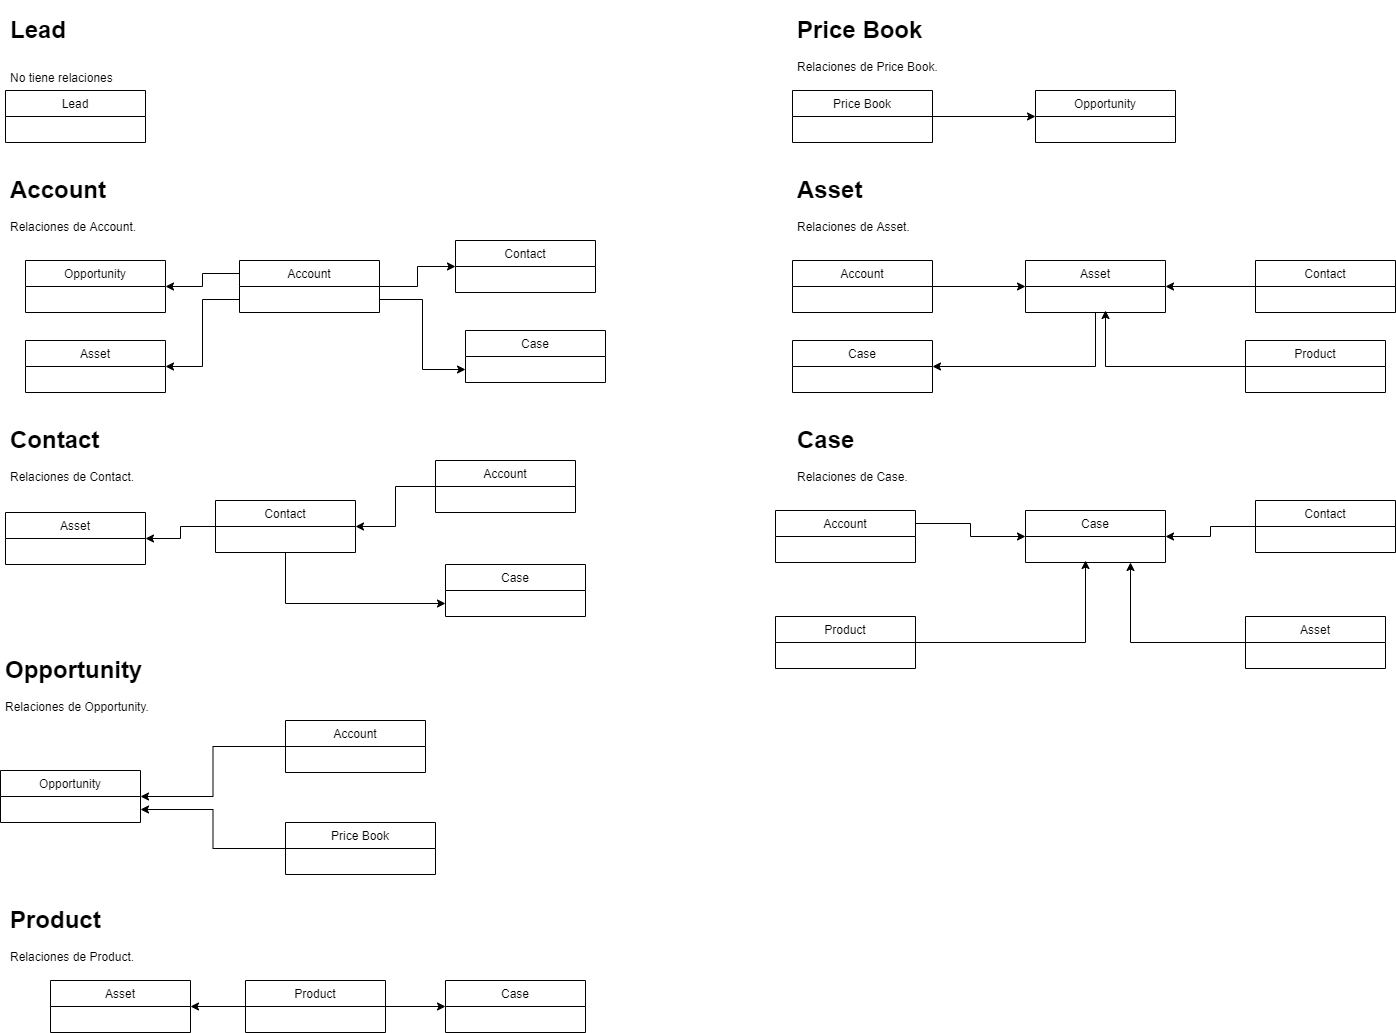

The diagram above was exported from draw.io. Its source (the exported page's mxGraphModel, read from the mxfile embedded in the PNG):
<mxGraphModel dx="868" dy="450" grid="1" gridSize="10" guides="1" tooltips="1" connect="1" arrows="1" fold="1" page="1" pageScale="1" pageWidth="827" pageHeight="1169" math="0" shadow="0">
  <root>
    <mxCell id="0" />
    <mxCell id="1" parent="0" />
    <mxCell id="MpeNBe7Jcjk3022E12RN-1" value="Lead" style="swimlane;fontStyle=0;childLayout=stackLayout;horizontal=1;startSize=26;fillColor=none;horizontalStack=0;resizeParent=1;resizeParentMax=0;resizeLast=0;collapsible=1;marginBottom=0;" vertex="1" parent="1">
      <mxGeometry x="40" y="110" width="140" height="52" as="geometry" />
    </mxCell>
    <mxCell id="MpeNBe7Jcjk3022E12RN-17" style="edgeStyle=orthogonalEdgeStyle;rounded=0;orthogonalLoop=1;jettySize=auto;html=1;exitX=1;exitY=0.5;exitDx=0;exitDy=0;entryX=0;entryY=0.5;entryDx=0;entryDy=0;" edge="1" parent="1" source="MpeNBe7Jcjk3022E12RN-6" target="MpeNBe7Jcjk3022E12RN-14">
      <mxGeometry relative="1" as="geometry" />
    </mxCell>
    <mxCell id="MpeNBe7Jcjk3022E12RN-19" style="edgeStyle=orthogonalEdgeStyle;rounded=0;orthogonalLoop=1;jettySize=auto;html=1;exitX=1;exitY=0.75;exitDx=0;exitDy=0;entryX=0;entryY=0.75;entryDx=0;entryDy=0;" edge="1" parent="1" source="MpeNBe7Jcjk3022E12RN-6" target="MpeNBe7Jcjk3022E12RN-18">
      <mxGeometry relative="1" as="geometry" />
    </mxCell>
    <mxCell id="MpeNBe7Jcjk3022E12RN-21" style="edgeStyle=orthogonalEdgeStyle;rounded=0;orthogonalLoop=1;jettySize=auto;html=1;exitX=0;exitY=0.25;exitDx=0;exitDy=0;entryX=1;entryY=0.5;entryDx=0;entryDy=0;" edge="1" parent="1" source="MpeNBe7Jcjk3022E12RN-6" target="MpeNBe7Jcjk3022E12RN-20">
      <mxGeometry relative="1" as="geometry" />
    </mxCell>
    <mxCell id="MpeNBe7Jcjk3022E12RN-23" style="edgeStyle=orthogonalEdgeStyle;rounded=0;orthogonalLoop=1;jettySize=auto;html=1;exitX=0;exitY=0.75;exitDx=0;exitDy=0;entryX=1;entryY=0.5;entryDx=0;entryDy=0;" edge="1" parent="1" source="MpeNBe7Jcjk3022E12RN-6" target="MpeNBe7Jcjk3022E12RN-22">
      <mxGeometry relative="1" as="geometry" />
    </mxCell>
    <mxCell id="MpeNBe7Jcjk3022E12RN-6" value="Account" style="swimlane;fontStyle=0;childLayout=stackLayout;horizontal=1;startSize=26;fillColor=none;horizontalStack=0;resizeParent=1;resizeParentMax=0;resizeLast=0;collapsible=1;marginBottom=0;" vertex="1" parent="1">
      <mxGeometry x="274" y="280" width="140" height="52" as="geometry" />
    </mxCell>
    <mxCell id="MpeNBe7Jcjk3022E12RN-10" value="&lt;h1&gt;&lt;span&gt;Lead&lt;/span&gt;&lt;/h1&gt;&lt;h1&gt;&lt;span style=&quot;font-size: 12px ; font-weight: normal&quot;&gt;No tiene relaciones&lt;/span&gt;&lt;br&gt;&lt;/h1&gt;" style="text;html=1;strokeColor=none;fillColor=none;spacing=5;spacingTop=-20;whiteSpace=wrap;overflow=hidden;rounded=0;" vertex="1" parent="1">
      <mxGeometry x="40" y="30" width="190" height="80" as="geometry" />
    </mxCell>
    <mxCell id="MpeNBe7Jcjk3022E12RN-12" value="&lt;h1&gt;Account&lt;/h1&gt;&lt;p&gt;Relaciones de Account.&lt;/p&gt;" style="text;html=1;strokeColor=none;fillColor=none;spacing=5;spacingTop=-20;whiteSpace=wrap;overflow=hidden;rounded=0;" vertex="1" parent="1">
      <mxGeometry x="40" y="190" width="190" height="70" as="geometry" />
    </mxCell>
    <mxCell id="MpeNBe7Jcjk3022E12RN-14" value="Contact" style="swimlane;fontStyle=0;childLayout=stackLayout;horizontal=1;startSize=26;fillColor=none;horizontalStack=0;resizeParent=1;resizeParentMax=0;resizeLast=0;collapsible=1;marginBottom=0;" vertex="1" parent="1">
      <mxGeometry x="490" y="260" width="140" height="52" as="geometry" />
    </mxCell>
    <mxCell id="MpeNBe7Jcjk3022E12RN-18" value="Case" style="swimlane;fontStyle=0;childLayout=stackLayout;horizontal=1;startSize=26;fillColor=none;horizontalStack=0;resizeParent=1;resizeParentMax=0;resizeLast=0;collapsible=1;marginBottom=0;" vertex="1" parent="1">
      <mxGeometry x="500" y="350" width="140" height="52" as="geometry" />
    </mxCell>
    <mxCell id="MpeNBe7Jcjk3022E12RN-20" value="Opportunity" style="swimlane;fontStyle=0;childLayout=stackLayout;horizontal=1;startSize=26;fillColor=none;horizontalStack=0;resizeParent=1;resizeParentMax=0;resizeLast=0;collapsible=1;marginBottom=0;" vertex="1" parent="1">
      <mxGeometry x="60" y="280" width="140" height="52" as="geometry" />
    </mxCell>
    <mxCell id="MpeNBe7Jcjk3022E12RN-22" value="Asset" style="swimlane;fontStyle=0;childLayout=stackLayout;horizontal=1;startSize=26;fillColor=none;horizontalStack=0;resizeParent=1;resizeParentMax=0;resizeLast=0;collapsible=1;marginBottom=0;" vertex="1" parent="1">
      <mxGeometry x="60" y="360" width="140" height="52" as="geometry" />
    </mxCell>
    <mxCell id="MpeNBe7Jcjk3022E12RN-24" value="&lt;h1&gt;Contact&lt;/h1&gt;&lt;p&gt;Relaciones de Contact.&lt;/p&gt;" style="text;html=1;strokeColor=none;fillColor=none;spacing=5;spacingTop=-20;whiteSpace=wrap;overflow=hidden;rounded=0;" vertex="1" parent="1">
      <mxGeometry x="40" y="440" width="190" height="70" as="geometry" />
    </mxCell>
    <mxCell id="MpeNBe7Jcjk3022E12RN-30" style="edgeStyle=orthogonalEdgeStyle;rounded=0;orthogonalLoop=1;jettySize=auto;html=1;exitX=0;exitY=0.5;exitDx=0;exitDy=0;entryX=1;entryY=0.5;entryDx=0;entryDy=0;" edge="1" parent="1" source="MpeNBe7Jcjk3022E12RN-25" target="MpeNBe7Jcjk3022E12RN-29">
      <mxGeometry relative="1" as="geometry" />
    </mxCell>
    <mxCell id="MpeNBe7Jcjk3022E12RN-32" style="edgeStyle=orthogonalEdgeStyle;rounded=0;orthogonalLoop=1;jettySize=auto;html=1;exitX=0.5;exitY=1;exitDx=0;exitDy=0;entryX=0;entryY=0.75;entryDx=0;entryDy=0;" edge="1" parent="1" source="MpeNBe7Jcjk3022E12RN-25" target="MpeNBe7Jcjk3022E12RN-31">
      <mxGeometry relative="1" as="geometry" />
    </mxCell>
    <mxCell id="MpeNBe7Jcjk3022E12RN-25" value="Contact" style="swimlane;fontStyle=0;childLayout=stackLayout;horizontal=1;startSize=26;fillColor=none;horizontalStack=0;resizeParent=1;resizeParentMax=0;resizeLast=0;collapsible=1;marginBottom=0;" vertex="1" parent="1">
      <mxGeometry x="250" y="520" width="140" height="52" as="geometry" />
    </mxCell>
    <mxCell id="MpeNBe7Jcjk3022E12RN-28" style="edgeStyle=orthogonalEdgeStyle;rounded=0;orthogonalLoop=1;jettySize=auto;html=1;exitX=0;exitY=0.5;exitDx=0;exitDy=0;entryX=1;entryY=0.5;entryDx=0;entryDy=0;" edge="1" parent="1" source="MpeNBe7Jcjk3022E12RN-26" target="MpeNBe7Jcjk3022E12RN-25">
      <mxGeometry relative="1" as="geometry" />
    </mxCell>
    <mxCell id="MpeNBe7Jcjk3022E12RN-26" value="Account" style="swimlane;fontStyle=0;childLayout=stackLayout;horizontal=1;startSize=26;fillColor=none;horizontalStack=0;resizeParent=1;resizeParentMax=0;resizeLast=0;collapsible=1;marginBottom=0;" vertex="1" parent="1">
      <mxGeometry x="470" y="480" width="140" height="52" as="geometry" />
    </mxCell>
    <mxCell id="MpeNBe7Jcjk3022E12RN-29" value="Asset" style="swimlane;fontStyle=0;childLayout=stackLayout;horizontal=1;startSize=26;fillColor=none;horizontalStack=0;resizeParent=1;resizeParentMax=0;resizeLast=0;collapsible=1;marginBottom=0;" vertex="1" parent="1">
      <mxGeometry x="40" y="532" width="140" height="52" as="geometry" />
    </mxCell>
    <mxCell id="MpeNBe7Jcjk3022E12RN-31" value="Case" style="swimlane;fontStyle=0;childLayout=stackLayout;horizontal=1;startSize=26;fillColor=none;horizontalStack=0;resizeParent=1;resizeParentMax=0;resizeLast=0;collapsible=1;marginBottom=0;" vertex="1" parent="1">
      <mxGeometry x="480" y="584" width="140" height="52" as="geometry" />
    </mxCell>
    <mxCell id="MpeNBe7Jcjk3022E12RN-33" value="&lt;h1&gt;Opportunity&lt;/h1&gt;&lt;p&gt;Relaciones de Opportunity.&lt;/p&gt;" style="text;html=1;strokeColor=none;fillColor=none;spacing=5;spacingTop=-20;whiteSpace=wrap;overflow=hidden;rounded=0;" vertex="1" parent="1">
      <mxGeometry x="35" y="670" width="190" height="70" as="geometry" />
    </mxCell>
    <mxCell id="MpeNBe7Jcjk3022E12RN-34" value="Opportunity" style="swimlane;fontStyle=0;childLayout=stackLayout;horizontal=1;startSize=26;fillColor=none;horizontalStack=0;resizeParent=1;resizeParentMax=0;resizeLast=0;collapsible=1;marginBottom=0;" vertex="1" parent="1">
      <mxGeometry x="35" y="790" width="140" height="52" as="geometry" />
    </mxCell>
    <mxCell id="MpeNBe7Jcjk3022E12RN-37" style="edgeStyle=orthogonalEdgeStyle;rounded=0;orthogonalLoop=1;jettySize=auto;html=1;exitX=0;exitY=0.5;exitDx=0;exitDy=0;entryX=1;entryY=0.5;entryDx=0;entryDy=0;" edge="1" parent="1" source="MpeNBe7Jcjk3022E12RN-35" target="MpeNBe7Jcjk3022E12RN-34">
      <mxGeometry relative="1" as="geometry" />
    </mxCell>
    <mxCell id="MpeNBe7Jcjk3022E12RN-35" value="Account" style="swimlane;fontStyle=0;childLayout=stackLayout;horizontal=1;startSize=26;fillColor=none;horizontalStack=0;resizeParent=1;resizeParentMax=0;resizeLast=0;collapsible=1;marginBottom=0;" vertex="1" parent="1">
      <mxGeometry x="320" y="740" width="140" height="52" as="geometry" />
    </mxCell>
    <mxCell id="MpeNBe7Jcjk3022E12RN-38" style="edgeStyle=orthogonalEdgeStyle;rounded=0;orthogonalLoop=1;jettySize=auto;html=1;exitX=0;exitY=0.5;exitDx=0;exitDy=0;entryX=1;entryY=0.75;entryDx=0;entryDy=0;" edge="1" parent="1" source="MpeNBe7Jcjk3022E12RN-36" target="MpeNBe7Jcjk3022E12RN-34">
      <mxGeometry relative="1" as="geometry" />
    </mxCell>
    <mxCell id="MpeNBe7Jcjk3022E12RN-36" value="Price Book" style="swimlane;fontStyle=0;childLayout=stackLayout;horizontal=1;startSize=26;fillColor=none;horizontalStack=0;resizeParent=1;resizeParentMax=0;resizeLast=0;collapsible=1;marginBottom=0;" vertex="1" parent="1">
      <mxGeometry x="320" y="842" width="150" height="52" as="geometry" />
    </mxCell>
    <mxCell id="MpeNBe7Jcjk3022E12RN-39" value="&lt;h1&gt;Product&lt;/h1&gt;&lt;p&gt;Relaciones de Product.&lt;/p&gt;" style="text;html=1;strokeColor=none;fillColor=none;spacing=5;spacingTop=-20;whiteSpace=wrap;overflow=hidden;rounded=0;" vertex="1" parent="1">
      <mxGeometry x="40" y="920" width="190" height="70" as="geometry" />
    </mxCell>
    <mxCell id="MpeNBe7Jcjk3022E12RN-40" value="Case" style="swimlane;fontStyle=0;childLayout=stackLayout;horizontal=1;startSize=26;fillColor=none;horizontalStack=0;resizeParent=1;resizeParentMax=0;resizeLast=0;collapsible=1;marginBottom=0;" vertex="1" parent="1">
      <mxGeometry x="480" y="1000" width="140" height="52" as="geometry" />
    </mxCell>
    <mxCell id="MpeNBe7Jcjk3022E12RN-41" value="Asset" style="swimlane;fontStyle=0;childLayout=stackLayout;horizontal=1;startSize=26;fillColor=none;horizontalStack=0;resizeParent=1;resizeParentMax=0;resizeLast=0;collapsible=1;marginBottom=0;" vertex="1" parent="1">
      <mxGeometry x="85" y="1000" width="140" height="52" as="geometry" />
    </mxCell>
    <mxCell id="MpeNBe7Jcjk3022E12RN-43" style="edgeStyle=orthogonalEdgeStyle;rounded=0;orthogonalLoop=1;jettySize=auto;html=1;exitX=0;exitY=0.5;exitDx=0;exitDy=0;entryX=1;entryY=0.5;entryDx=0;entryDy=0;" edge="1" parent="1" source="MpeNBe7Jcjk3022E12RN-42" target="MpeNBe7Jcjk3022E12RN-41">
      <mxGeometry relative="1" as="geometry" />
    </mxCell>
    <mxCell id="MpeNBe7Jcjk3022E12RN-44" style="edgeStyle=orthogonalEdgeStyle;rounded=0;orthogonalLoop=1;jettySize=auto;html=1;exitX=1;exitY=0.5;exitDx=0;exitDy=0;entryX=0;entryY=0.5;entryDx=0;entryDy=0;" edge="1" parent="1" source="MpeNBe7Jcjk3022E12RN-42" target="MpeNBe7Jcjk3022E12RN-40">
      <mxGeometry relative="1" as="geometry" />
    </mxCell>
    <mxCell id="MpeNBe7Jcjk3022E12RN-42" value="Product" style="swimlane;fontStyle=0;childLayout=stackLayout;horizontal=1;startSize=26;fillColor=none;horizontalStack=0;resizeParent=1;resizeParentMax=0;resizeLast=0;collapsible=1;marginBottom=0;" vertex="1" parent="1">
      <mxGeometry x="280" y="1000" width="140" height="52" as="geometry" />
    </mxCell>
    <mxCell id="MpeNBe7Jcjk3022E12RN-45" value="&lt;h1&gt;Price Book&lt;/h1&gt;&lt;p&gt;Relaciones de Price Book.&lt;/p&gt;" style="text;html=1;strokeColor=none;fillColor=none;spacing=5;spacingTop=-20;whiteSpace=wrap;overflow=hidden;rounded=0;" vertex="1" parent="1">
      <mxGeometry x="827" y="30" width="190" height="70" as="geometry" />
    </mxCell>
    <mxCell id="MpeNBe7Jcjk3022E12RN-48" style="edgeStyle=orthogonalEdgeStyle;rounded=0;orthogonalLoop=1;jettySize=auto;html=1;exitX=1;exitY=0.5;exitDx=0;exitDy=0;entryX=0;entryY=0.5;entryDx=0;entryDy=0;" edge="1" parent="1" source="MpeNBe7Jcjk3022E12RN-46" target="MpeNBe7Jcjk3022E12RN-47">
      <mxGeometry relative="1" as="geometry" />
    </mxCell>
    <mxCell id="MpeNBe7Jcjk3022E12RN-46" value="Price Book" style="swimlane;fontStyle=0;childLayout=stackLayout;horizontal=1;startSize=26;fillColor=none;horizontalStack=0;resizeParent=1;resizeParentMax=0;resizeLast=0;collapsible=1;marginBottom=0;" vertex="1" parent="1">
      <mxGeometry x="827" y="110" width="140" height="52" as="geometry" />
    </mxCell>
    <mxCell id="MpeNBe7Jcjk3022E12RN-47" value="Opportunity" style="swimlane;fontStyle=0;childLayout=stackLayout;horizontal=1;startSize=26;fillColor=none;horizontalStack=0;resizeParent=1;resizeParentMax=0;resizeLast=0;collapsible=1;marginBottom=0;" vertex="1" parent="1">
      <mxGeometry x="1070" y="110" width="140" height="52" as="geometry" />
    </mxCell>
    <mxCell id="MpeNBe7Jcjk3022E12RN-49" value="&lt;h1&gt;Asset&lt;/h1&gt;&lt;p&gt;Relaciones de Asset.&lt;/p&gt;" style="text;html=1;strokeColor=none;fillColor=none;spacing=5;spacingTop=-20;whiteSpace=wrap;overflow=hidden;rounded=0;" vertex="1" parent="1">
      <mxGeometry x="827" y="190" width="190" height="70" as="geometry" />
    </mxCell>
    <mxCell id="MpeNBe7Jcjk3022E12RN-58" style="edgeStyle=orthogonalEdgeStyle;rounded=0;orthogonalLoop=1;jettySize=auto;html=1;exitX=0.5;exitY=1;exitDx=0;exitDy=0;entryX=1;entryY=0.5;entryDx=0;entryDy=0;" edge="1" parent="1" source="MpeNBe7Jcjk3022E12RN-50" target="MpeNBe7Jcjk3022E12RN-52">
      <mxGeometry relative="1" as="geometry" />
    </mxCell>
    <mxCell id="MpeNBe7Jcjk3022E12RN-50" value="Asset" style="swimlane;fontStyle=0;childLayout=stackLayout;horizontal=1;startSize=26;fillColor=none;horizontalStack=0;resizeParent=1;resizeParentMax=0;resizeLast=0;collapsible=1;marginBottom=0;" vertex="1" parent="1">
      <mxGeometry x="1060" y="280" width="140" height="52" as="geometry" />
    </mxCell>
    <mxCell id="MpeNBe7Jcjk3022E12RN-57" style="edgeStyle=orthogonalEdgeStyle;rounded=0;orthogonalLoop=1;jettySize=auto;html=1;exitX=0;exitY=0.5;exitDx=0;exitDy=0;entryX=1;entryY=0.5;entryDx=0;entryDy=0;" edge="1" parent="1" source="MpeNBe7Jcjk3022E12RN-51" target="MpeNBe7Jcjk3022E12RN-50">
      <mxGeometry relative="1" as="geometry" />
    </mxCell>
    <mxCell id="MpeNBe7Jcjk3022E12RN-51" value="Contact" style="swimlane;fontStyle=0;childLayout=stackLayout;horizontal=1;startSize=26;fillColor=none;horizontalStack=0;resizeParent=1;resizeParentMax=0;resizeLast=0;collapsible=1;marginBottom=0;" vertex="1" parent="1">
      <mxGeometry x="1290" y="280" width="140" height="52" as="geometry" />
    </mxCell>
    <mxCell id="MpeNBe7Jcjk3022E12RN-52" value="Case" style="swimlane;fontStyle=0;childLayout=stackLayout;horizontal=1;startSize=26;fillColor=none;horizontalStack=0;resizeParent=1;resizeParentMax=0;resizeLast=0;collapsible=1;marginBottom=0;" vertex="1" parent="1">
      <mxGeometry x="827" y="360" width="140" height="52" as="geometry" />
    </mxCell>
    <mxCell id="MpeNBe7Jcjk3022E12RN-56" style="edgeStyle=orthogonalEdgeStyle;rounded=0;orthogonalLoop=1;jettySize=auto;html=1;exitX=1;exitY=0.5;exitDx=0;exitDy=0;entryX=0;entryY=0.5;entryDx=0;entryDy=0;" edge="1" parent="1" source="MpeNBe7Jcjk3022E12RN-53" target="MpeNBe7Jcjk3022E12RN-50">
      <mxGeometry relative="1" as="geometry" />
    </mxCell>
    <mxCell id="MpeNBe7Jcjk3022E12RN-53" value="Account" style="swimlane;fontStyle=0;childLayout=stackLayout;horizontal=1;startSize=26;fillColor=none;horizontalStack=0;resizeParent=1;resizeParentMax=0;resizeLast=0;collapsible=1;marginBottom=0;" vertex="1" parent="1">
      <mxGeometry x="827" y="280" width="140" height="52" as="geometry" />
    </mxCell>
    <mxCell id="MpeNBe7Jcjk3022E12RN-59" style="edgeStyle=orthogonalEdgeStyle;rounded=0;orthogonalLoop=1;jettySize=auto;html=1;exitX=0;exitY=0.5;exitDx=0;exitDy=0;" edge="1" parent="1" source="MpeNBe7Jcjk3022E12RN-54">
      <mxGeometry relative="1" as="geometry">
        <mxPoint x="1140" y="330" as="targetPoint" />
      </mxGeometry>
    </mxCell>
    <mxCell id="MpeNBe7Jcjk3022E12RN-54" value="Product" style="swimlane;fontStyle=0;childLayout=stackLayout;horizontal=1;startSize=26;fillColor=none;horizontalStack=0;resizeParent=1;resizeParentMax=0;resizeLast=0;collapsible=1;marginBottom=0;" vertex="1" parent="1">
      <mxGeometry x="1280" y="360" width="140" height="52" as="geometry" />
    </mxCell>
    <mxCell id="MpeNBe7Jcjk3022E12RN-60" value="&lt;h1&gt;Case&lt;/h1&gt;&lt;p&gt;Relaciones de Case.&lt;/p&gt;" style="text;html=1;strokeColor=none;fillColor=none;spacing=5;spacingTop=-20;whiteSpace=wrap;overflow=hidden;rounded=0;" vertex="1" parent="1">
      <mxGeometry x="827" y="440" width="190" height="70" as="geometry" />
    </mxCell>
    <mxCell id="MpeNBe7Jcjk3022E12RN-61" value="Case" style="swimlane;fontStyle=0;childLayout=stackLayout;horizontal=1;startSize=26;fillColor=none;horizontalStack=0;resizeParent=1;resizeParentMax=0;resizeLast=0;collapsible=1;marginBottom=0;" vertex="1" parent="1">
      <mxGeometry x="1060" y="530" width="140" height="52" as="geometry" />
    </mxCell>
    <mxCell id="MpeNBe7Jcjk3022E12RN-69" style="edgeStyle=orthogonalEdgeStyle;rounded=0;orthogonalLoop=1;jettySize=auto;html=1;exitX=1;exitY=0.25;exitDx=0;exitDy=0;entryX=0;entryY=0.5;entryDx=0;entryDy=0;" edge="1" parent="1" source="MpeNBe7Jcjk3022E12RN-62" target="MpeNBe7Jcjk3022E12RN-61">
      <mxGeometry relative="1" as="geometry" />
    </mxCell>
    <mxCell id="MpeNBe7Jcjk3022E12RN-62" value="Account" style="swimlane;fontStyle=0;childLayout=stackLayout;horizontal=1;startSize=26;fillColor=none;horizontalStack=0;resizeParent=1;resizeParentMax=0;resizeLast=0;collapsible=1;marginBottom=0;" vertex="1" parent="1">
      <mxGeometry x="810" y="530" width="140" height="52" as="geometry" />
    </mxCell>
    <mxCell id="MpeNBe7Jcjk3022E12RN-70" style="edgeStyle=orthogonalEdgeStyle;rounded=0;orthogonalLoop=1;jettySize=auto;html=1;exitX=0;exitY=0.5;exitDx=0;exitDy=0;entryX=1;entryY=0.5;entryDx=0;entryDy=0;" edge="1" parent="1" source="MpeNBe7Jcjk3022E12RN-63" target="MpeNBe7Jcjk3022E12RN-61">
      <mxGeometry relative="1" as="geometry" />
    </mxCell>
    <mxCell id="MpeNBe7Jcjk3022E12RN-63" value="Contact" style="swimlane;fontStyle=0;childLayout=stackLayout;horizontal=1;startSize=26;fillColor=none;horizontalStack=0;resizeParent=1;resizeParentMax=0;resizeLast=0;collapsible=1;marginBottom=0;" vertex="1" parent="1">
      <mxGeometry x="1290" y="520" width="140" height="52" as="geometry" />
    </mxCell>
    <mxCell id="MpeNBe7Jcjk3022E12RN-68" style="edgeStyle=orthogonalEdgeStyle;rounded=0;orthogonalLoop=1;jettySize=auto;html=1;exitX=1;exitY=0.5;exitDx=0;exitDy=0;" edge="1" parent="1" source="MpeNBe7Jcjk3022E12RN-64">
      <mxGeometry relative="1" as="geometry">
        <mxPoint x="1120" y="580" as="targetPoint" />
      </mxGeometry>
    </mxCell>
    <mxCell id="MpeNBe7Jcjk3022E12RN-64" value="Product" style="swimlane;fontStyle=0;childLayout=stackLayout;horizontal=1;startSize=26;fillColor=none;horizontalStack=0;resizeParent=1;resizeParentMax=0;resizeLast=0;collapsible=1;marginBottom=0;" vertex="1" parent="1">
      <mxGeometry x="810" y="636" width="140" height="52" as="geometry" />
    </mxCell>
    <mxCell id="MpeNBe7Jcjk3022E12RN-71" style="edgeStyle=orthogonalEdgeStyle;rounded=0;orthogonalLoop=1;jettySize=auto;html=1;exitX=0;exitY=0.5;exitDx=0;exitDy=0;entryX=0.75;entryY=1;entryDx=0;entryDy=0;" edge="1" parent="1" source="MpeNBe7Jcjk3022E12RN-65" target="MpeNBe7Jcjk3022E12RN-61">
      <mxGeometry relative="1" as="geometry" />
    </mxCell>
    <mxCell id="MpeNBe7Jcjk3022E12RN-65" value="Asset" style="swimlane;fontStyle=0;childLayout=stackLayout;horizontal=1;startSize=26;fillColor=none;horizontalStack=0;resizeParent=1;resizeParentMax=0;resizeLast=0;collapsible=1;marginBottom=0;" vertex="1" parent="1">
      <mxGeometry x="1280" y="636" width="140" height="52" as="geometry" />
    </mxCell>
  </root>
</mxGraphModel>